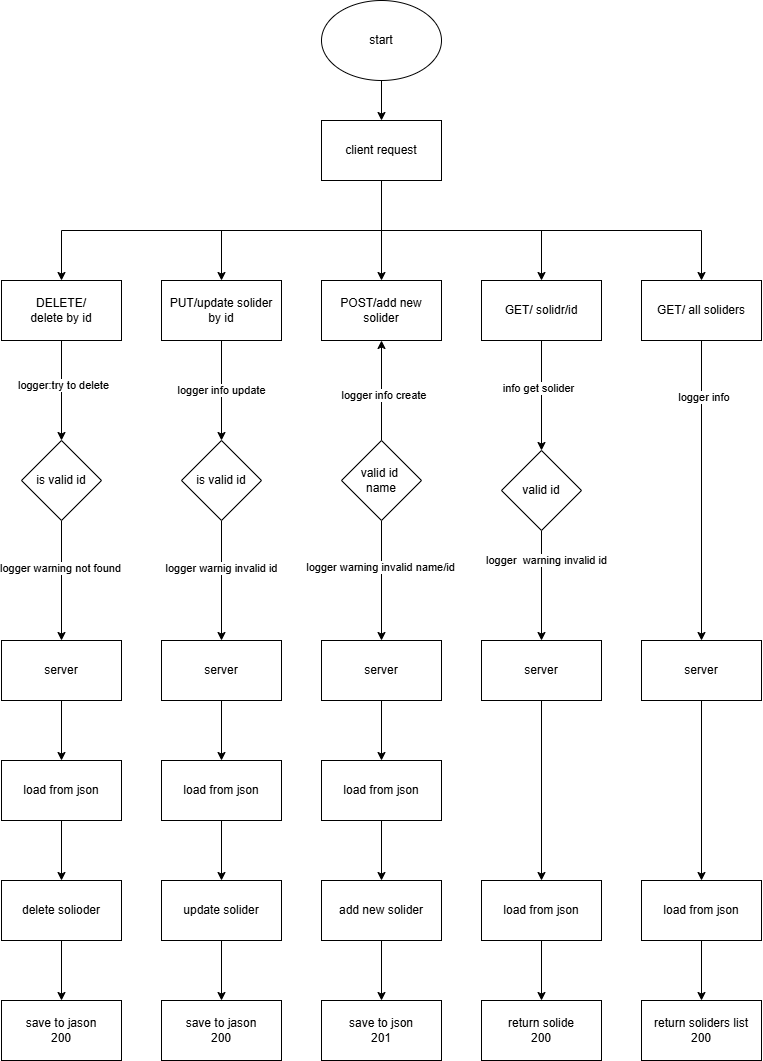

The diagram above was exported from draw.io. Its source (the exported page's mxGraphModel, read from the mxfile embedded in the PNG):
<mxGraphModel dx="1717" dy="878" grid="1" gridSize="10" guides="1" tooltips="1" connect="1" arrows="1" fold="1" page="1" pageScale="1" pageWidth="827" pageHeight="1169" math="0" shadow="0">
  <root>
    <mxCell id="0" />
    <mxCell id="1" parent="0" />
    <mxCell id="YLynRbMwpIxjq5p9Cbgp-3" edge="1" parent="1" source="YLynRbMwpIxjq5p9Cbgp-1" style="edgeStyle=orthogonalEdgeStyle;rounded=0;orthogonalLoop=1;jettySize=auto;html=1;exitX=0.5;exitY=1;exitDx=0;exitDy=0;entryX=0.5;entryY=0;entryDx=0;entryDy=0;" target="YLynRbMwpIxjq5p9Cbgp-2">
      <mxGeometry relative="1" as="geometry" />
    </mxCell>
    <mxCell id="YLynRbMwpIxjq5p9Cbgp-1" parent="1" style="ellipse;whiteSpace=wrap;html=1;" value="start" vertex="1">
      <mxGeometry height="80" width="120" x="360" as="geometry" />
    </mxCell>
    <mxCell id="YLynRbMwpIxjq5p9Cbgp-17" edge="1" parent="1" source="YLynRbMwpIxjq5p9Cbgp-2" style="edgeStyle=orthogonalEdgeStyle;rounded=0;orthogonalLoop=1;jettySize=auto;html=1;exitX=0.5;exitY=1;exitDx=0;exitDy=0;entryX=0.5;entryY=0;entryDx=0;entryDy=0;" target="YLynRbMwpIxjq5p9Cbgp-16">
      <mxGeometry relative="1" as="geometry" />
    </mxCell>
    <mxCell id="YLynRbMwpIxjq5p9Cbgp-18" edge="1" parent="1" source="YLynRbMwpIxjq5p9Cbgp-2" style="edgeStyle=orthogonalEdgeStyle;rounded=0;orthogonalLoop=1;jettySize=auto;html=1;exitX=0.5;exitY=1;exitDx=0;exitDy=0;entryX=0.5;entryY=0;entryDx=0;entryDy=0;" target="YLynRbMwpIxjq5p9Cbgp-15">
      <mxGeometry relative="1" as="geometry" />
    </mxCell>
    <mxCell id="YLynRbMwpIxjq5p9Cbgp-19" edge="1" parent="1" source="YLynRbMwpIxjq5p9Cbgp-2" style="edgeStyle=orthogonalEdgeStyle;rounded=0;orthogonalLoop=1;jettySize=auto;html=1;exitX=0.5;exitY=1;exitDx=0;exitDy=0;entryX=0.5;entryY=0;entryDx=0;entryDy=0;" target="YLynRbMwpIxjq5p9Cbgp-14">
      <mxGeometry relative="1" as="geometry" />
    </mxCell>
    <mxCell id="YLynRbMwpIxjq5p9Cbgp-20" edge="1" parent="1" source="YLynRbMwpIxjq5p9Cbgp-2" style="edgeStyle=orthogonalEdgeStyle;rounded=0;orthogonalLoop=1;jettySize=auto;html=1;exitX=0.5;exitY=1;exitDx=0;exitDy=0;entryX=0.5;entryY=0;entryDx=0;entryDy=0;" target="YLynRbMwpIxjq5p9Cbgp-13">
      <mxGeometry relative="1" as="geometry" />
    </mxCell>
    <mxCell id="YLynRbMwpIxjq5p9Cbgp-21" edge="1" parent="1" source="YLynRbMwpIxjq5p9Cbgp-2" style="edgeStyle=orthogonalEdgeStyle;rounded=0;orthogonalLoop=1;jettySize=auto;html=1;exitX=0.5;exitY=1;exitDx=0;exitDy=0;entryX=0.5;entryY=0;entryDx=0;entryDy=0;" target="YLynRbMwpIxjq5p9Cbgp-12">
      <mxGeometry relative="1" as="geometry" />
    </mxCell>
    <mxCell id="YLynRbMwpIxjq5p9Cbgp-2" parent="1" style="rounded=0;whiteSpace=wrap;html=1;" value="client request" vertex="1">
      <mxGeometry height="60" width="120" x="360" y="120" as="geometry" />
    </mxCell>
    <mxCell id="YLynRbMwpIxjq5p9Cbgp-41" edge="1" parent="1" source="YLynRbMwpIxjq5p9Cbgp-12" style="edgeStyle=orthogonalEdgeStyle;rounded=0;orthogonalLoop=1;jettySize=auto;html=1;exitX=0.5;exitY=1;exitDx=0;exitDy=0;entryX=0.5;entryY=0;entryDx=0;entryDy=0;" target="YLynRbMwpIxjq5p9Cbgp-34">
      <mxGeometry relative="1" as="geometry" />
    </mxCell>
    <mxCell id="YLynRbMwpIxjq5p9Cbgp-94" connectable="0" parent="YLynRbMwpIxjq5p9Cbgp-41" style="edgeLabel;html=1;align=center;verticalAlign=middle;resizable=0;points=[];" value="logger info&amp;nbsp;" vertex="1">
      <mxGeometry relative="1" x="-0.6253" y="3" as="geometry">
        <mxPoint y="-1" as="offset" />
      </mxGeometry>
    </mxCell>
    <mxCell id="YLynRbMwpIxjq5p9Cbgp-12" parent="1" style="rounded=0;whiteSpace=wrap;html=1;" value="GET/ all soliders" vertex="1">
      <mxGeometry height="60" width="120" x="680" y="280" as="geometry" />
    </mxCell>
    <mxCell id="YLynRbMwpIxjq5p9Cbgp-79" edge="1" parent="1" source="YLynRbMwpIxjq5p9Cbgp-13" style="edgeStyle=orthogonalEdgeStyle;rounded=0;orthogonalLoop=1;jettySize=auto;html=1;exitX=0.5;exitY=1;exitDx=0;exitDy=0;entryX=0.5;entryY=0;entryDx=0;entryDy=0;" target="YLynRbMwpIxjq5p9Cbgp-72">
      <mxGeometry relative="1" as="geometry" />
    </mxCell>
    <mxCell id="YLynRbMwpIxjq5p9Cbgp-92" connectable="0" parent="YLynRbMwpIxjq5p9Cbgp-79" style="edgeLabel;html=1;align=center;verticalAlign=middle;resizable=0;points=[];" value="info get solider" vertex="1">
      <mxGeometry relative="1" x="-0.1333" y="-4" as="geometry">
        <mxPoint y="-1" as="offset" />
      </mxGeometry>
    </mxCell>
    <mxCell id="YLynRbMwpIxjq5p9Cbgp-13" parent="1" style="rounded=0;whiteSpace=wrap;html=1;" value="GET/ solidr/id" vertex="1">
      <mxGeometry height="60" width="120" x="520" y="280" as="geometry" />
    </mxCell>
    <mxCell id="YLynRbMwpIxjq5p9Cbgp-14" parent="1" style="rounded=0;whiteSpace=wrap;html=1;" value="POST/add new solider" vertex="1">
      <mxGeometry height="60" width="120" x="360" y="280" as="geometry" />
    </mxCell>
    <mxCell id="YLynRbMwpIxjq5p9Cbgp-75" edge="1" parent="1" source="YLynRbMwpIxjq5p9Cbgp-15" style="edgeStyle=orthogonalEdgeStyle;rounded=0;orthogonalLoop=1;jettySize=auto;html=1;exitX=0.5;exitY=1;exitDx=0;exitDy=0;entryX=0.5;entryY=0;entryDx=0;entryDy=0;" target="YLynRbMwpIxjq5p9Cbgp-74">
      <mxGeometry relative="1" as="geometry">
        <Array as="points">
          <mxPoint x="260" y="390" />
          <mxPoint x="260" y="390" />
        </Array>
      </mxGeometry>
    </mxCell>
    <mxCell id="YLynRbMwpIxjq5p9Cbgp-87" connectable="0" parent="YLynRbMwpIxjq5p9Cbgp-75" style="edgeLabel;html=1;align=center;verticalAlign=middle;resizable=0;points=[];" value="logger info update" vertex="1">
      <mxGeometry relative="1" x="-0.0133" y="-1" as="geometry">
        <mxPoint y="-1" as="offset" />
      </mxGeometry>
    </mxCell>
    <mxCell id="YLynRbMwpIxjq5p9Cbgp-15" parent="1" style="rounded=0;whiteSpace=wrap;html=1;" value="PUT/update solider&lt;div&gt;by id&lt;/div&gt;" vertex="1">
      <mxGeometry height="60" width="120" x="200" y="280" as="geometry" />
    </mxCell>
    <mxCell id="YLynRbMwpIxjq5p9Cbgp-70" edge="1" parent="1" source="YLynRbMwpIxjq5p9Cbgp-16" style="edgeStyle=orthogonalEdgeStyle;rounded=0;orthogonalLoop=1;jettySize=auto;html=1;exitX=0.5;exitY=1;exitDx=0;exitDy=0;entryX=0.5;entryY=0;entryDx=0;entryDy=0;" target="YLynRbMwpIxjq5p9Cbgp-69">
      <mxGeometry relative="1" as="geometry" />
    </mxCell>
    <mxCell id="YLynRbMwpIxjq5p9Cbgp-85" connectable="0" parent="YLynRbMwpIxjq5p9Cbgp-70" style="edgeLabel;html=1;align=center;verticalAlign=middle;resizable=0;points=[];" value="logger:try to delete" vertex="1">
      <mxGeometry relative="1" x="-0.0978" y="1" as="geometry">
        <mxPoint y="-1" as="offset" />
      </mxGeometry>
    </mxCell>
    <mxCell id="YLynRbMwpIxjq5p9Cbgp-16" parent="1" style="rounded=0;whiteSpace=wrap;html=1;" value="DELETE/&lt;div&gt;delete by id&lt;/div&gt;" vertex="1">
      <mxGeometry height="60" width="120" x="40" y="280" as="geometry" />
    </mxCell>
    <mxCell id="YLynRbMwpIxjq5p9Cbgp-51" edge="1" parent="1" source="YLynRbMwpIxjq5p9Cbgp-22" style="edgeStyle=orthogonalEdgeStyle;rounded=0;orthogonalLoop=1;jettySize=auto;html=1;exitX=0.5;exitY=1;exitDx=0;exitDy=0;entryX=0.5;entryY=0;entryDx=0;entryDy=0;" target="YLynRbMwpIxjq5p9Cbgp-48">
      <mxGeometry relative="1" as="geometry" />
    </mxCell>
    <mxCell id="YLynRbMwpIxjq5p9Cbgp-22" parent="1" style="rounded=0;whiteSpace=wrap;html=1;" value="load from json" vertex="1">
      <mxGeometry height="60" width="120" x="40" y="760" as="geometry" />
    </mxCell>
    <mxCell id="YLynRbMwpIxjq5p9Cbgp-53" edge="1" parent="1" source="YLynRbMwpIxjq5p9Cbgp-24" style="edgeStyle=orthogonalEdgeStyle;rounded=0;orthogonalLoop=1;jettySize=auto;html=1;exitX=0.5;exitY=1;exitDx=0;exitDy=0;entryX=0.5;entryY=0;entryDx=0;entryDy=0;" target="YLynRbMwpIxjq5p9Cbgp-50">
      <mxGeometry relative="1" as="geometry" />
    </mxCell>
    <mxCell id="YLynRbMwpIxjq5p9Cbgp-24" parent="1" style="rounded=0;whiteSpace=wrap;html=1;" value="load from json" vertex="1">
      <mxGeometry height="60" width="120" x="360" y="760" as="geometry" />
    </mxCell>
    <mxCell id="YLynRbMwpIxjq5p9Cbgp-56" edge="1" parent="1" source="YLynRbMwpIxjq5p9Cbgp-25" style="edgeStyle=orthogonalEdgeStyle;rounded=0;orthogonalLoop=1;jettySize=auto;html=1;exitX=0.5;exitY=1;exitDx=0;exitDy=0;entryX=0.5;entryY=0;entryDx=0;entryDy=0;" target="YLynRbMwpIxjq5p9Cbgp-55">
      <mxGeometry relative="1" as="geometry" />
    </mxCell>
    <mxCell id="YLynRbMwpIxjq5p9Cbgp-25" parent="1" style="rounded=0;whiteSpace=wrap;html=1;" value="load from json" vertex="1">
      <mxGeometry height="60" width="120" x="520" y="880" as="geometry" />
    </mxCell>
    <mxCell id="YLynRbMwpIxjq5p9Cbgp-57" edge="1" parent="1" source="YLynRbMwpIxjq5p9Cbgp-26" style="edgeStyle=orthogonalEdgeStyle;rounded=0;orthogonalLoop=1;jettySize=auto;html=1;exitX=0.5;exitY=1;exitDx=0;exitDy=0;entryX=0.5;entryY=0;entryDx=0;entryDy=0;" target="YLynRbMwpIxjq5p9Cbgp-54">
      <mxGeometry relative="1" as="geometry" />
    </mxCell>
    <mxCell id="YLynRbMwpIxjq5p9Cbgp-26" parent="1" style="rounded=0;whiteSpace=wrap;html=1;" value="load from json" vertex="1">
      <mxGeometry height="60" width="120" x="680" y="880" as="geometry" />
    </mxCell>
    <mxCell id="YLynRbMwpIxjq5p9Cbgp-52" edge="1" parent="1" source="YLynRbMwpIxjq5p9Cbgp-27" style="edgeStyle=orthogonalEdgeStyle;rounded=0;orthogonalLoop=1;jettySize=auto;html=1;exitX=0.5;exitY=1;exitDx=0;exitDy=0;entryX=0.5;entryY=0;entryDx=0;entryDy=0;" target="YLynRbMwpIxjq5p9Cbgp-49">
      <mxGeometry relative="1" as="geometry" />
    </mxCell>
    <mxCell id="YLynRbMwpIxjq5p9Cbgp-27" parent="1" style="rounded=0;whiteSpace=wrap;html=1;" value="load from json" vertex="1">
      <mxGeometry height="60" width="120" x="200" y="760" as="geometry" />
    </mxCell>
    <mxCell id="YLynRbMwpIxjq5p9Cbgp-44" edge="1" parent="1" source="YLynRbMwpIxjq5p9Cbgp-31" style="edgeStyle=orthogonalEdgeStyle;rounded=0;orthogonalLoop=1;jettySize=auto;html=1;exitX=0.5;exitY=1;exitDx=0;exitDy=0;entryX=0.5;entryY=0;entryDx=0;entryDy=0;" target="YLynRbMwpIxjq5p9Cbgp-24">
      <mxGeometry relative="1" as="geometry" />
    </mxCell>
    <mxCell id="YLynRbMwpIxjq5p9Cbgp-31" parent="1" style="rounded=0;whiteSpace=wrap;html=1;" value="server" vertex="1">
      <mxGeometry height="60" width="120" x="360" y="640" as="geometry" />
    </mxCell>
    <mxCell id="YLynRbMwpIxjq5p9Cbgp-43" edge="1" parent="1" source="YLynRbMwpIxjq5p9Cbgp-32" style="edgeStyle=orthogonalEdgeStyle;rounded=0;orthogonalLoop=1;jettySize=auto;html=1;exitX=0.5;exitY=1;exitDx=0;exitDy=0;entryX=0.5;entryY=0;entryDx=0;entryDy=0;" target="YLynRbMwpIxjq5p9Cbgp-27">
      <mxGeometry relative="1" as="geometry" />
    </mxCell>
    <mxCell id="YLynRbMwpIxjq5p9Cbgp-32" parent="1" style="rounded=0;whiteSpace=wrap;html=1;" value="server" vertex="1">
      <mxGeometry height="60" width="120" x="200" y="640" as="geometry" />
    </mxCell>
    <mxCell id="YLynRbMwpIxjq5p9Cbgp-46" edge="1" parent="1" source="YLynRbMwpIxjq5p9Cbgp-33" style="edgeStyle=orthogonalEdgeStyle;rounded=0;orthogonalLoop=1;jettySize=auto;html=1;exitX=0.5;exitY=1;exitDx=0;exitDy=0;entryX=0.5;entryY=0;entryDx=0;entryDy=0;" target="YLynRbMwpIxjq5p9Cbgp-25">
      <mxGeometry relative="1" as="geometry" />
    </mxCell>
    <mxCell id="YLynRbMwpIxjq5p9Cbgp-33" parent="1" style="rounded=0;whiteSpace=wrap;html=1;" value="server" vertex="1">
      <mxGeometry height="60" width="120" x="520" y="640" as="geometry" />
    </mxCell>
    <mxCell id="YLynRbMwpIxjq5p9Cbgp-47" edge="1" parent="1" source="YLynRbMwpIxjq5p9Cbgp-34" style="edgeStyle=orthogonalEdgeStyle;rounded=0;orthogonalLoop=1;jettySize=auto;html=1;exitX=0.5;exitY=1;exitDx=0;exitDy=0;entryX=0.5;entryY=0;entryDx=0;entryDy=0;" target="YLynRbMwpIxjq5p9Cbgp-26">
      <mxGeometry relative="1" as="geometry" />
    </mxCell>
    <mxCell id="YLynRbMwpIxjq5p9Cbgp-34" parent="1" style="rounded=0;whiteSpace=wrap;html=1;" value="server" vertex="1">
      <mxGeometry height="60" width="120" x="680" y="640" as="geometry" />
    </mxCell>
    <mxCell id="YLynRbMwpIxjq5p9Cbgp-42" edge="1" parent="1" source="YLynRbMwpIxjq5p9Cbgp-35" style="edgeStyle=orthogonalEdgeStyle;rounded=0;orthogonalLoop=1;jettySize=auto;html=1;exitX=0.5;exitY=1;exitDx=0;exitDy=0;entryX=0.5;entryY=0;entryDx=0;entryDy=0;" target="YLynRbMwpIxjq5p9Cbgp-22">
      <mxGeometry relative="1" as="geometry" />
    </mxCell>
    <mxCell id="YLynRbMwpIxjq5p9Cbgp-35" parent="1" style="rounded=0;whiteSpace=wrap;html=1;" value="server" vertex="1">
      <mxGeometry height="60" width="120" x="40" y="640" as="geometry" />
    </mxCell>
    <mxCell id="YLynRbMwpIxjq5p9Cbgp-65" edge="1" parent="1" source="YLynRbMwpIxjq5p9Cbgp-48" style="edgeStyle=orthogonalEdgeStyle;rounded=0;orthogonalLoop=1;jettySize=auto;html=1;exitX=0.5;exitY=1;exitDx=0;exitDy=0;entryX=0.5;entryY=0;entryDx=0;entryDy=0;" target="YLynRbMwpIxjq5p9Cbgp-61">
      <mxGeometry relative="1" as="geometry" />
    </mxCell>
    <mxCell id="YLynRbMwpIxjq5p9Cbgp-48" parent="1" style="rounded=0;whiteSpace=wrap;html=1;" value="delete solioder" vertex="1">
      <mxGeometry height="60" width="120" x="40" y="880" as="geometry" />
    </mxCell>
    <mxCell id="YLynRbMwpIxjq5p9Cbgp-66" edge="1" parent="1" source="YLynRbMwpIxjq5p9Cbgp-49" style="edgeStyle=orthogonalEdgeStyle;rounded=0;orthogonalLoop=1;jettySize=auto;html=1;exitX=0.5;exitY=1;exitDx=0;exitDy=0;entryX=0.5;entryY=0;entryDx=0;entryDy=0;" target="YLynRbMwpIxjq5p9Cbgp-62">
      <mxGeometry relative="1" as="geometry" />
    </mxCell>
    <mxCell id="YLynRbMwpIxjq5p9Cbgp-49" parent="1" style="rounded=0;whiteSpace=wrap;html=1;" value="update solider" vertex="1">
      <mxGeometry height="60" width="120" x="200" y="880" as="geometry" />
    </mxCell>
    <mxCell id="YLynRbMwpIxjq5p9Cbgp-68" edge="1" parent="1" source="YLynRbMwpIxjq5p9Cbgp-50" style="edgeStyle=orthogonalEdgeStyle;rounded=0;orthogonalLoop=1;jettySize=auto;html=1;exitX=0.5;exitY=1;exitDx=0;exitDy=0;entryX=0.5;entryY=0;entryDx=0;entryDy=0;" target="YLynRbMwpIxjq5p9Cbgp-63">
      <mxGeometry relative="1" as="geometry" />
    </mxCell>
    <mxCell id="YLynRbMwpIxjq5p9Cbgp-50" parent="1" style="rounded=0;whiteSpace=wrap;html=1;" value="add new solider" vertex="1">
      <mxGeometry height="60" width="120" x="360" y="880" as="geometry" />
    </mxCell>
    <mxCell id="YLynRbMwpIxjq5p9Cbgp-54" parent="1" style="rounded=0;whiteSpace=wrap;html=1;" value="return soliders list&lt;div&gt;200&lt;/div&gt;" vertex="1">
      <mxGeometry height="60" width="120" x="680" y="1000" as="geometry" />
    </mxCell>
    <mxCell id="YLynRbMwpIxjq5p9Cbgp-55" parent="1" style="rounded=0;whiteSpace=wrap;html=1;" value="return solide&lt;div&gt;200&lt;/div&gt;" vertex="1">
      <mxGeometry height="60" width="120" x="520" y="1000" as="geometry" />
    </mxCell>
    <mxCell id="YLynRbMwpIxjq5p9Cbgp-61" parent="1" style="rounded=0;whiteSpace=wrap;html=1;" value="save to jason&lt;div&gt;200&lt;/div&gt;" vertex="1">
      <mxGeometry height="60" width="120" x="40" y="1000" as="geometry" />
    </mxCell>
    <mxCell id="YLynRbMwpIxjq5p9Cbgp-62" parent="1" style="rounded=0;whiteSpace=wrap;html=1;" value="save to jason&lt;div&gt;200&lt;/div&gt;" vertex="1">
      <mxGeometry height="60" width="120" x="200" y="1000" as="geometry" />
    </mxCell>
    <mxCell id="YLynRbMwpIxjq5p9Cbgp-63" parent="1" style="rounded=0;whiteSpace=wrap;html=1;" value="save to json&lt;div&gt;201&lt;/div&gt;" vertex="1">
      <mxGeometry height="60" width="120" x="360" y="1000" as="geometry" />
    </mxCell>
    <mxCell id="YLynRbMwpIxjq5p9Cbgp-71" edge="1" parent="1" source="YLynRbMwpIxjq5p9Cbgp-69" style="edgeStyle=orthogonalEdgeStyle;rounded=0;orthogonalLoop=1;jettySize=auto;html=1;exitX=0.5;exitY=1;exitDx=0;exitDy=0;entryX=0.5;entryY=0;entryDx=0;entryDy=0;" target="YLynRbMwpIxjq5p9Cbgp-35">
      <mxGeometry relative="1" as="geometry" />
    </mxCell>
    <mxCell id="YLynRbMwpIxjq5p9Cbgp-86" connectable="0" parent="YLynRbMwpIxjq5p9Cbgp-71" style="edgeLabel;html=1;align=center;verticalAlign=middle;resizable=0;points=[];" value="logger warning not found" vertex="1">
      <mxGeometry relative="1" x="-0.2056" y="-2" as="geometry">
        <mxPoint y="-1" as="offset" />
      </mxGeometry>
    </mxCell>
    <mxCell id="YLynRbMwpIxjq5p9Cbgp-69" parent="1" style="rhombus;whiteSpace=wrap;html=1;" value="is valid id" vertex="1">
      <mxGeometry height="80" width="80" x="60" y="440" as="geometry" />
    </mxCell>
    <mxCell id="YLynRbMwpIxjq5p9Cbgp-80" edge="1" parent="1" source="YLynRbMwpIxjq5p9Cbgp-72" style="edgeStyle=orthogonalEdgeStyle;rounded=0;orthogonalLoop=1;jettySize=auto;html=1;exitX=0.5;exitY=1;exitDx=0;exitDy=0;entryX=0.5;entryY=0;entryDx=0;entryDy=0;" target="YLynRbMwpIxjq5p9Cbgp-33">
      <mxGeometry relative="1" as="geometry" />
    </mxCell>
    <mxCell id="YLynRbMwpIxjq5p9Cbgp-93" connectable="0" parent="YLynRbMwpIxjq5p9Cbgp-80" style="edgeLabel;html=1;align=center;verticalAlign=middle;resizable=0;points=[];" value="logger&amp;nbsp; warning invalid id" vertex="1">
      <mxGeometry relative="1" x="-0.4667" y="4" as="geometry">
        <mxPoint y="-1" as="offset" />
      </mxGeometry>
    </mxCell>
    <mxCell id="YLynRbMwpIxjq5p9Cbgp-72" parent="1" style="rhombus;whiteSpace=wrap;html=1;" value="valid id" vertex="1">
      <mxGeometry height="80" width="80" x="540" y="450" as="geometry" />
    </mxCell>
    <mxCell id="YLynRbMwpIxjq5p9Cbgp-77" edge="1" parent="1" source="YLynRbMwpIxjq5p9Cbgp-73" style="edgeStyle=orthogonalEdgeStyle;rounded=0;orthogonalLoop=1;jettySize=auto;html=1;exitX=0.5;exitY=1;exitDx=0;exitDy=0;entryX=0.5;entryY=0;entryDx=0;entryDy=0;" target="YLynRbMwpIxjq5p9Cbgp-31">
      <mxGeometry relative="1" as="geometry" />
    </mxCell>
    <mxCell id="YLynRbMwpIxjq5p9Cbgp-91" connectable="0" parent="YLynRbMwpIxjq5p9Cbgp-77" style="edgeLabel;html=1;align=center;verticalAlign=middle;resizable=0;points=[];" value="logger warning invalid name/id" vertex="1">
      <mxGeometry relative="1" x="-0.2333" y="-2" as="geometry">
        <mxPoint y="-1" as="offset" />
      </mxGeometry>
    </mxCell>
    <mxCell id="YLynRbMwpIxjq5p9Cbgp-78" edge="1" parent="1" source="YLynRbMwpIxjq5p9Cbgp-73" style="edgeStyle=orthogonalEdgeStyle;rounded=0;orthogonalLoop=1;jettySize=auto;html=1;entryX=0.5;entryY=1;entryDx=0;entryDy=0;" target="YLynRbMwpIxjq5p9Cbgp-14">
      <mxGeometry relative="1" as="geometry" />
    </mxCell>
    <mxCell id="YLynRbMwpIxjq5p9Cbgp-90" connectable="0" parent="YLynRbMwpIxjq5p9Cbgp-78" style="edgeLabel;html=1;align=center;verticalAlign=middle;resizable=0;points=[];" value="logger info create&amp;nbsp;" vertex="1">
      <mxGeometry relative="1" x="-0.0867" y="-3" as="geometry">
        <mxPoint y="-1" as="offset" />
      </mxGeometry>
    </mxCell>
    <mxCell id="YLynRbMwpIxjq5p9Cbgp-73" parent="1" style="rhombus;whiteSpace=wrap;html=1;" value="valid id&amp;nbsp;&lt;div&gt;name&lt;/div&gt;" vertex="1">
      <mxGeometry height="80" width="80" x="380" y="440" as="geometry" />
    </mxCell>
    <mxCell id="YLynRbMwpIxjq5p9Cbgp-76" edge="1" parent="1" source="YLynRbMwpIxjq5p9Cbgp-74" style="edgeStyle=orthogonalEdgeStyle;rounded=0;orthogonalLoop=1;jettySize=auto;html=1;exitX=0.5;exitY=1;exitDx=0;exitDy=0;entryX=0.5;entryY=0;entryDx=0;entryDy=0;" target="YLynRbMwpIxjq5p9Cbgp-32">
      <mxGeometry relative="1" as="geometry" />
    </mxCell>
    <mxCell id="YLynRbMwpIxjq5p9Cbgp-89" connectable="0" parent="YLynRbMwpIxjq5p9Cbgp-76" style="edgeLabel;html=1;align=center;verticalAlign=middle;resizable=0;points=[];" value="logger warnig invalid id" vertex="1">
      <mxGeometry relative="1" x="-0.2056" y="-1" as="geometry">
        <mxPoint y="-1" as="offset" />
      </mxGeometry>
    </mxCell>
    <mxCell id="YLynRbMwpIxjq5p9Cbgp-74" parent="1" style="rhombus;whiteSpace=wrap;html=1;" value="is valid id" vertex="1">
      <mxGeometry height="80" width="80" x="220" y="440" as="geometry" />
    </mxCell>
  </root>
</mxGraphModel>